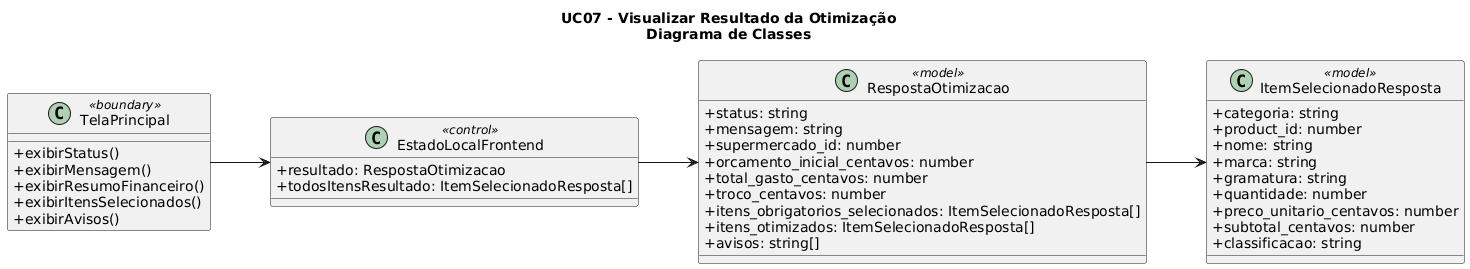

The diagram above was rendered by PlantUML. Its source (embedded in the PNG):
@startuml
title UC07 - Visualizar Resultado da Otimização\nDiagrama de Classes

left to right direction
skinparam linetype ortho
skinparam classAttributeIconSize 0

class TelaPrincipal <<boundary>> {
  +exibirStatus()
  +exibirMensagem()
  +exibirResumoFinanceiro()
  +exibirItensSelecionados()
  +exibirAvisos()
}

class EstadoLocalFrontend <<control>> {
  +resultado: RespostaOtimizacao
  +todosItensResultado: ItemSelecionadoResposta[]
}

class RespostaOtimizacao <<model>> {
  +status: string
  +mensagem: string
  +supermercado_id: number
  +orcamento_inicial_centavos: number
  +total_gasto_centavos: number
  +troco_centavos: number
  +itens_obrigatorios_selecionados: ItemSelecionadoResposta[]
  +itens_otimizados: ItemSelecionadoResposta[]
  +avisos: string[]
}

class ItemSelecionadoResposta <<model>> {
  +categoria: string
  +product_id: number
  +nome: string
  +marca: string
  +gramatura: string
  +quantidade: number
  +preco_unitario_centavos: number
  +subtotal_centavos: number
  +classificacao: string
}

TelaPrincipal --> EstadoLocalFrontend
EstadoLocalFrontend --> RespostaOtimizacao
RespostaOtimizacao --> ItemSelecionadoResposta
@enduml